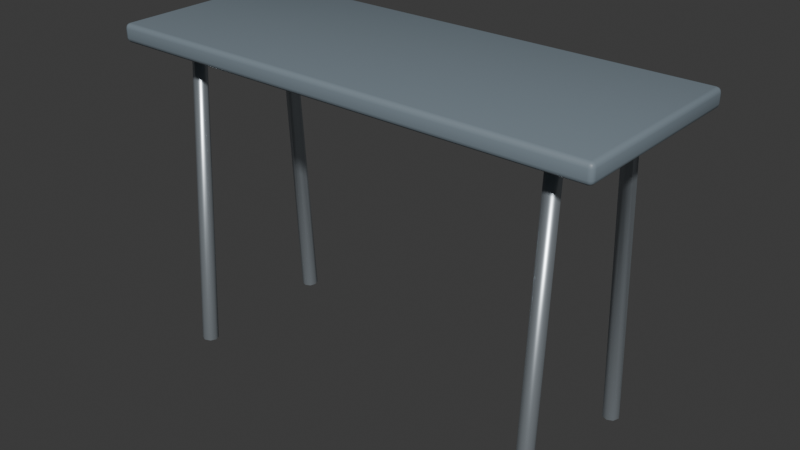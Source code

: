 # Source: breakfast-counter-table.blend  (saved by Blender 5.2.44; exported with 4.5.12 LTS)
import bpy
from mathutils import Matrix  # noqa: F401  (used for matrix-valued properties, if any)

bpy.ops.wm.read_factory_settings(use_empty=True)
scene = bpy.context.scene
scene.name = 'Scene'

# ---- collections
col_collection = bpy.data.collections.new('Collection'); scene.collection.children.link(col_collection)

# ---- materials (node trees are filled in below, after node groups)
mat_variant_surface = bpy.data.materials.new('variant-surface')
mat_variant_surface.diffuse_color = (0.2, 0.25, 0.29, 1.0)
mat_modern_brushed_aluminum = bpy.data.materials.new('modern-brushed-aluminum')
mat_modern_brushed_aluminum.diffuse_color = (0.54, 0.6, 0.65, 1.0)

# ---- material node trees
mat_variant_surface.use_nodes = True; mat_variant_surface.node_tree.nodes.clear()
_N = mat_variant_surface.node_tree.nodes; _L = mat_variant_surface.node_tree.links
n0 = _N.new('ShaderNodeBsdfPrincipled'); n0.name = 'Principled BSDF'; n0.location = (-200, 100)
n0.inputs[0].default_value = (0.2, 0.25, 0.29, 1.0)
n0.inputs[2].default_value = 0.47
n0.inputs[10].default_value = 0.005
n1 = _N.new('ShaderNodeOutputMaterial'); n1.name = 'Material Output'; n1.location = (200, 100)
_L.new(n0.outputs[0], n1.inputs[0])
n1.is_active_output = True
mat_modern_brushed_aluminum.use_nodes = True; mat_modern_brushed_aluminum.node_tree.nodes.clear()
_N = mat_modern_brushed_aluminum.node_tree.nodes; _L = mat_modern_brushed_aluminum.node_tree.links
n0 = _N.new('ShaderNodeBsdfPrincipled'); n0.name = 'Principled BSDF'; n0.location = (-200, 100)
n0.inputs[0].default_value = (0.54, 0.6, 0.65, 1.0)
n0.inputs[1].default_value = 0.78
n0.inputs[2].default_value = 0.32
n0.inputs[10].default_value = 0.005
n1 = _N.new('ShaderNodeOutputMaterial'); n1.name = 'Material Output'; n1.location = (200, 100)
_L.new(n0.outputs[0], n1.inputs[0])
n1.is_active_output = True

# ---- world
world_world = bpy.data.worlds.new('World'); scene.world = world_world
world_world.use_nodes = True; world_world.node_tree.nodes.clear()
_N = world_world.node_tree.nodes; _L = world_world.node_tree.links
n0 = _N.new('ShaderNodeOutputWorld'); n0.name = 'World Output'; n0.location = (200, 100)
n1 = _N.new('ShaderNodeBackground'); n1.name = 'Background'; n1.location = (-200, 100)
n1.inputs[0].default_value = (0.05088, 0.05088, 0.05088, 1.0)
_L.new(n1.outputs[0], n0.inputs[0])
n0.is_active_output = True
world_world.color = (0.05088, 0.05088, 0.05088)
world_world.sun_shadow_jitter_overblur = 0.0

# ---- meshes
me_cube_1721 = bpy.data.meshes.new('Cube.1721')
me_cube_1721.from_pydata([(-0.687, -0.262, 0.8785), (-0.687, -0.275, 0.8919), (-0.7, -0.262, 0.8919), (-0.687, -0.2685, 0.8803), (-0.6935, -0.262, 0.8803), (-0.6932, -0.2682, 0.882), (-0.6935, -0.2733, 0.8919), (-0.687, -0.2733, 0.8852), (-0.6932, -0.2716, 0.8855), (-0.6983, -0.262, 0.8852), (-0.6983, -0.2685, 0.8919), (-0.6966, -0.2682, 0.8855), (-0.687, -0.275, 0.9166), (-0.687, -0.262, 0.93), (-0.7, -0.262, 0.9166), (-0.687, -0.2733, 0.9233), (-0.6935, -0.2733, 0.9166), (-0.6932, -0.2716, 0.923), (-0.6935, -0.262, 0.9282), (-0.687, -0.2685, 0.9282), (-0.6932, -0.2682, 0.9265), (-0.6983, -0.2685, 0.9166), (-0.6983, -0.262, 0.9233), (-0.6966, -0.2682, 0.923), (-0.687, 0.262, 0.8785), (-0.7, 0.262, 0.8919), (-0.687, 0.275, 0.8919), (-0.6935, 0.262, 0.8803), (-0.687, 0.2685, 0.8803), (-0.6932, 0.2682, 0.882), (-0.6983, 0.2685, 0.8919), (-0.6983, 0.262, 0.8852), (-0.6966, 0.2682, 0.8855), (-0.687, 0.2733, 0.8852), (-0.6935, 0.2733, 0.8919), (-0.6932, 0.2716, 0.8855), (-0.687, 0.262, 0.93), (-0.687, 0.275, 0.9166), (-0.7, 0.262, 0.9166), (-0.687, 0.2685, 0.9282), (-0.6935, 0.262, 0.9282), (-0.6932, 0.2682, 0.9265), (-0.6935, 0.2733, 0.9166), (-0.687, 0.2733, 0.9233), (-0.6932, 0.2716, 0.923), (-0.6983, 0.262, 0.9233), (-0.6983, 0.2685, 0.9166), (-0.6966, 0.2682, 0.923), (0.687, -0.262, 0.8785), (0.7, -0.262, 0.8919), (0.687, -0.275, 0.8919), (0.6935, -0.262, 0.8803), (0.687, -0.2685, 0.8803), (0.6932, -0.2682, 0.882), (0.6983, -0.2685, 0.8919), (0.6983, -0.262, 0.8852), (0.6966, -0.2682, 0.8855), (0.687, -0.2733, 0.8852), (0.6935, -0.2733, 0.8919), (0.6932, -0.2716, 0.8855), (0.687, -0.262, 0.93), (0.687, -0.275, 0.9166), (0.7, -0.262, 0.9166), (0.687, -0.2685, 0.9282), (0.6935, -0.262, 0.9282), (0.6932, -0.2682, 0.9265), (0.6935, -0.2733, 0.9166), (0.687, -0.2733, 0.9233), (0.6932, -0.2716, 0.923), (0.6983, -0.262, 0.9233), (0.6983, -0.2685, 0.9166), (0.6966, -0.2682, 0.923), (0.687, 0.262, 0.8785), (0.687, 0.275, 0.8919), (0.7, 0.262, 0.8919), (0.687, 0.2685, 0.8803), (0.6935, 0.262, 0.8803), (0.6932, 0.2682, 0.882), (0.6935, 0.2733, 0.8919), (0.687, 0.2733, 0.8852), (0.6932, 0.2716, 0.8855), (0.6983, 0.262, 0.8852), (0.6983, 0.2685, 0.8919), (0.6966, 0.2682, 0.8855), (0.687, 0.262, 0.93), (0.7, 0.262, 0.9166), (0.687, 0.275, 0.9166), (0.6935, 0.262, 0.9282), (0.687, 0.2685, 0.9282), (0.6932, 0.2682, 0.9265), (0.6983, 0.2685, 0.9166), (0.6983, 0.262, 0.9233), (0.6966, 0.2682, 0.923), (0.687, 0.2733, 0.9233), (0.6935, 0.2733, 0.9166), (0.6932, 0.2716, 0.923)], [], [(0, 3, 5, 4), (3, 7, 8, 5), (1, 6, 8, 7), (6, 10, 11, 8), (2, 9, 11, 10), (9, 4, 5, 11), (5, 8, 11), (12, 15, 17, 16), (15, 19, 20, 17), (13, 18, 20, 19), (18, 22, 23, 20), (14, 21, 23, 22), (21, 16, 17, 23), (17, 20, 23), (24, 27, 29, 28), (27, 31, 32, 29), (25, 30, 32, 31), (30, 34, 35, 32), (26, 33, 35, 34), (33, 28, 29, 35), (29, 32, 35), (36, 39, 41, 40), (39, 43, 44, 41), (37, 42, 44, 43), (42, 46, 47, 44), (38, 45, 47, 46), (45, 40, 41, 47), (41, 44, 47), (48, 51, 53, 52), (51, 55, 56, 53), (49, 54, 56, 55), (54, 58, 59, 56), (50, 57, 59, 58), (57, 52, 53, 59), (53, 56, 59), (60, 63, 65, 64), (63, 67, 68, 65), (61, 66, 68, 67), (66, 70, 71, 68), (62, 69, 71, 70), (69, 64, 65, 71), (65, 68, 71), (72, 75, 77, 76), (75, 79, 80, 77), (73, 78, 80, 79), (78, 82, 83, 80), (74, 81, 83, 82), (81, 76, 77, 83), (77, 80, 83), (84, 87, 89, 88), (87, 91, 92, 89), (85, 90, 92, 91), (90, 94, 95, 92), (86, 93, 95, 94), (93, 88, 89, 95), (89, 92, 95), (24, 0, 4, 27), (27, 4, 9, 31), (31, 9, 2, 25), (1, 12, 16, 6), (6, 16, 21, 10), (10, 21, 14, 2), (13, 36, 40, 18), (18, 40, 45, 22), (22, 45, 38, 14), (37, 26, 34, 42), (42, 34, 30, 46), (46, 30, 25, 38), (72, 24, 28, 75), (75, 28, 33, 79), (79, 33, 26, 73), (36, 84, 88, 39), (39, 88, 93, 43), (43, 93, 86, 37), (85, 74, 82, 90), (90, 82, 78, 94), (94, 78, 73, 86), (48, 72, 76, 51), (51, 76, 81, 55), (55, 81, 74, 49), (84, 60, 64, 87), (87, 64, 69, 91), (91, 69, 62, 85), (61, 50, 58, 66), (66, 58, 54, 70), (70, 54, 49, 62), (0, 48, 52, 3), (3, 52, 57, 7), (7, 57, 50, 1), (60, 13, 19, 63), (63, 19, 15, 67), (67, 15, 12, 61), (24, 72, 48, 0), (2, 14, 38, 25), (50, 61, 12, 1), (84, 36, 13, 60), (26, 37, 86, 73), (74, 85, 62, 49)])
me_cube_1721.polygons.foreach_set('use_smooth', [True] * 98)
_uv = me_cube_1721.uv_layers.new(name='UVMap')
_uv.uv.foreach_set('vector', [0.02682, 0.02682, 0.01763, 0.02682, 0.01802, 0.01802, 0.02682, 0.01763, 0.01763, 0.02682, 0.01087, 0.02682, 0.01326, 0.01802, 0.01802, 0.01802, 1.619, 1.896, 1.619, 1.904, 1.61, 1.903, 1.609, 1.895, 1.794, 0.01087, 1.794, 0.01926, 1.785, 0.01896, 1.785, 0.01305, 1.794, 0.02878, 1.785, 0.02808, 1.785, 0.01896, 1.794, 0.01926, 1.785, 0.02808, 1.778, 0.02617, 1.78, 0.01761, 1.785, 0.01896, 1.78, 0.01761, 1.785, 0.01305, 1.785, 0.01896, 1.653, 1.896, 1.662, 1.895, 1.661, 1.903, 1.653, 1.904, 0.8068, 1.973, 0.8136, 1.973, 0.8139, 1.982, 0.8092, 1.982, 0.8227, 1.973, 0.8227, 1.982, 0.8139, 1.982, 0.8136, 1.973, 1.844, 0.02617, 1.837, 0.02808, 1.837, 0.01896, 1.842, 0.01761, 1.828, 0.02878, 1.828, 0.01926, 1.837, 0.01896, 1.837, 0.02808, 1.828, 0.01926, 1.828, 0.01087, 1.837, 0.01305, 1.837, 0.01896, 1.837, 0.01305, 1.842, 0.01761, 1.837, 0.01896, 0.7691, 0.02682, 0.7691, 0.01763, 0.7779, 0.01802, 0.7783, 0.02682, 0.7691, 0.01763, 0.7691, 0.01087, 0.7779, 0.01326, 0.7779, 0.01802, 1.794, 0.7407, 1.794, 0.7488, 1.785, 0.7478, 1.785, 0.74, 1.706, 0.01087, 1.706, 0.01926, 1.698, 0.01896, 1.698, 0.01305, 1.706, 0.02878, 1.697, 0.02808, 1.698, 0.01896, 1.706, 0.01926, 1.697, 0.02808, 1.69, 0.02617, 1.693, 0.01761, 1.698, 0.01896, 1.693, 0.01761, 1.698, 0.01305, 1.698, 0.01896, 1.565, 1.973, 1.574, 1.973, 1.574, 1.982, 1.565, 1.982, 1.756, 0.02617, 1.75, 0.02808, 1.749, 0.01896, 1.754, 0.01761, 1.74, 0.02878, 1.74, 0.01926, 1.749, 0.01896, 1.75, 0.02808, 1.74, 0.01926, 1.74, 0.01087, 1.749, 0.01305, 1.749, 0.01896, 1.828, 0.7407, 1.837, 0.74, 1.837, 0.7478, 1.828, 0.7488, 1.565, 1.989, 1.565, 1.982, 1.574, 1.982, 1.574, 1.987, 1.754, 0.01761, 1.749, 0.01896, 1.749, 0.01305, 0.02682, 1.973, 0.02682, 1.982, 0.01802, 1.982, 0.01763, 1.973, 0.02682, 1.982, 0.02682, 1.989, 0.01802, 1.987, 0.01802, 1.982, 1.794, 1.5, 1.794, 1.509, 1.785, 1.508, 1.785, 1.5, 1.619, 0.01087, 1.619, 0.01926, 1.61, 0.01896, 1.61, 0.01305, 1.619, 0.02878, 1.609, 0.02808, 1.61, 0.01896, 1.619, 0.01926, 1.609, 0.02808, 1.603, 0.02617, 1.605, 0.01761, 1.61, 0.01896, 1.605, 0.01761, 1.61, 0.01305, 1.61, 0.01896, 0.8227, 0.02682, 0.8136, 0.02682, 0.8139, 0.01802, 0.8227, 0.01763, 1.669, 0.02617, 1.662, 0.02808, 1.661, 0.01896, 1.666, 0.01761, 1.653, 0.02878, 1.653, 0.01926, 1.661, 0.01896, 1.662, 0.02808, 1.653, 0.01926, 1.653, 0.01087, 1.661, 0.01305, 1.661, 0.01896, 1.828, 1.5, 1.837, 1.5, 1.837, 1.508, 1.828, 1.509, 0.8227, 0.01087, 0.8227, 0.01763, 0.8139, 0.01802, 0.8139, 0.01326, 1.666, 0.01761, 1.661, 0.01896, 1.661, 0.01305, 0.7691, 1.973, 0.7783, 1.973, 0.7779, 1.982, 0.7691, 1.982, 0.7783, 1.973, 0.7851, 1.973, 0.7827, 1.982, 0.7779, 1.982, 1.706, 1.896, 1.706, 1.904, 1.698, 1.903, 1.697, 1.895, 1.794, 0.7706, 1.794, 0.779, 1.785, 0.7787, 1.785, 0.7728, 1.794, 0.7885, 1.785, 0.7878, 1.785, 0.7787, 1.794, 0.779, 1.785, 0.7878, 1.778, 0.7859, 1.78, 0.7773, 1.785, 0.7787, 1.78, 0.7773, 1.785, 0.7728, 1.785, 0.7787, 1.565, 0.02682, 1.565, 0.01763, 1.574, 0.01802, 1.574, 0.02682, 1.844, 0.7859, 1.837, 0.7878, 1.837, 0.7787, 1.842, 0.7773, 1.828, 0.7885, 1.828, 0.779, 1.837, 0.7787, 1.837, 0.7878, 1.828, 0.779, 1.828, 0.7706, 1.837, 0.7728, 1.837, 0.7787, 1.74, 1.896, 1.75, 1.895, 1.749, 1.903, 1.74, 1.904, 1.581, 0.02682, 1.574, 0.02682, 1.574, 0.01802, 1.579, 0.01802, 1.842, 0.7773, 1.837, 0.7787, 1.837, 0.7728, 0.7691, 0.02682, 0.02682, 0.02682, 0.02682, 0.01763, 0.7691, 0.01763, 0.7691, 0.01763, 0.02682, 0.01763, 0.02682, 0.01087, 0.7691, 0.01087, 1.785, 0.74, 1.785, 0.02808, 1.794, 0.02878, 1.794, 0.7407, 1.619, 1.896, 1.653, 1.896, 1.653, 1.904, 1.619, 1.904, 1.794, 0.01087, 1.828, 0.01087, 1.828, 0.01926, 1.794, 0.01926, 1.794, 0.01926, 1.828, 0.01926, 1.828, 0.02878, 1.794, 0.02878, 0.8227, 1.973, 1.565, 1.973, 1.565, 1.982, 0.8227, 1.982, 0.8227, 1.982, 1.565, 1.982, 1.565, 1.989, 0.8227, 1.989, 1.837, 0.02808, 1.837, 0.74, 1.828, 0.7407, 1.828, 0.02878, 1.74, 0.02878, 1.706, 0.02878, 1.706, 0.01926, 1.74, 0.01926, 1.74, 0.01926, 1.706, 0.01926, 1.706, 0.01087, 1.74, 0.01087, 1.828, 0.7488, 1.794, 0.7488, 1.794, 0.7407, 1.828, 0.7407, 0.7691, 1.973, 0.7691, 0.02682, 0.7783, 0.02682, 0.7783, 1.973, 0.7783, 1.973, 0.7783, 0.02682, 0.7851, 0.02682, 0.7851, 1.973, 1.697, 1.895, 1.697, 0.02808, 1.706, 0.02878, 1.706, 1.896, 1.565, 1.973, 1.565, 0.02682, 1.574, 0.02682, 1.574, 1.973, 1.574, 1.973, 1.574, 0.02682, 1.581, 0.02682, 1.581, 1.973, 1.75, 0.02808, 1.75, 1.895, 1.74, 1.896, 1.74, 0.02878, 1.828, 0.7885, 1.794, 0.7885, 1.794, 0.779, 1.828, 0.779, 1.828, 0.779, 1.794, 0.779, 1.794, 0.7706, 1.828, 0.7706, 1.74, 1.904, 1.706, 1.904, 1.706, 1.896, 1.74, 1.896, 0.02682, 1.973, 0.7691, 1.973, 0.7691, 1.982, 0.02682, 1.982, 0.02682, 1.982, 0.7691, 1.982, 0.7691, 1.989, 0.02682, 1.989, 1.785, 1.5, 1.785, 0.7878, 1.794, 0.7885, 1.794, 1.5, 1.565, 0.02682, 0.8227, 0.02682, 0.8227, 0.01763, 1.565, 0.01763, 1.565, 0.01763, 0.8227, 0.01763, 0.8227, 0.01087, 1.565, 0.01087, 1.837, 0.7878, 1.837, 1.5, 1.828, 1.5, 1.828, 0.7885, 1.653, 0.02878, 1.619, 0.02878, 1.619, 0.01926, 1.653, 0.01926, 1.653, 0.01926, 1.619, 0.01926, 1.619, 0.01087, 1.653, 0.01087, 1.828, 1.509, 1.794, 1.509, 1.794, 1.5, 1.828, 1.5, 0.02682, 0.02682, 0.02682, 1.973, 0.01763, 1.973, 0.01763, 0.02682, 0.01763, 0.02682, 0.01763, 1.973, 0.01087, 1.973, 0.01087, 0.02682, 1.609, 1.895, 1.609, 0.02808, 1.619, 0.02878, 1.619, 1.896, 0.8227, 0.02682, 0.8227, 1.973, 0.8136, 1.973, 0.8136, 0.02682, 0.8136, 0.02682, 0.8136, 1.973, 0.8068, 1.973, 0.8068, 0.02682, 1.662, 0.02808, 1.662, 1.895, 1.653, 1.896, 1.653, 0.02878, 0.7691, 0.02682, 0.7691, 1.973, 0.02682, 1.973, 0.02682, 0.02682, 1.794, 0.02878, 1.828, 0.02878, 1.828, 0.7407, 1.794, 0.7407, 1.619, 0.02878, 1.653, 0.02878, 1.653, 1.896, 1.619, 1.896, 1.565, 0.02682, 1.565, 1.973, 0.8227, 1.973, 0.8227, 0.02682, 1.706, 0.02878, 1.74, 0.02878, 1.74, 1.896, 1.706, 1.896, 1.794, 0.7885, 1.828, 0.7885, 1.828, 1.5, 1.794, 1.5])
me_cube_1721.materials.append(mat_variant_surface)
me_cube_1721.update()
me_folded_steel_trestle_018 = bpy.data.meshes.new('folded_steel_trestle.018')
me_folded_steel_trestle_018.from_pydata([(-0.5623, -0.2252, 0.002372), (-0.546, -0.232, 0.002779), (-0.5297, -0.2252, 0.002372), (-0.523, -0.209, 0.00139), (-0.5297, -0.1928, 0.000407), (-0.546, -0.186, 0.0), (-0.5623, -0.1928, 0.000407), (-0.569, -0.209, 0.00139), (-0.5623, -0.1707, 0.8804), (-0.546, -0.1753, 0.8855), (-0.5297, -0.1707, 0.8804), (-0.523, -0.1595, 0.8682), (-0.5297, -0.1483, 0.856), (-0.546, -0.1437, 0.851), (-0.5623, -0.1483, 0.856), (-0.569, -0.1595, 0.8682), (-0.5623, 0.1707, 0.8804), (-0.546, 0.1753, 0.8855), (-0.5297, 0.1707, 0.8804), (-0.523, 0.1595, 0.8682), (-0.5297, 0.1483, 0.856), (-0.546, 0.1437, 0.851), (-0.5623, 0.1483, 0.856), (-0.569, 0.1595, 0.8682), (-0.5623, 0.2252, 0.002372), (-0.546, 0.232, 0.002779), (-0.5297, 0.2252, 0.002372), (-0.523, 0.209, 0.00139), (-0.5297, 0.1928, 0.0004071), (-0.546, 0.186, 4.794e-08), (-0.5623, 0.1928, 0.0004071), (-0.569, 0.209, 0.00139)], [], [(0, 8, 15, 7), (1, 9, 8, 0), (2, 10, 9, 1), (3, 11, 10, 2), (4, 12, 11, 3), (5, 13, 12, 4), (6, 14, 13, 5), (7, 15, 14, 6), (8, 16, 23, 15), (9, 17, 16, 8), (10, 18, 17, 9), (11, 19, 18, 10), (12, 20, 19, 11), (13, 21, 20, 12), (14, 22, 21, 13), (15, 23, 22, 14), (16, 24, 31, 23), (17, 25, 24, 16), (18, 26, 25, 17), (19, 27, 26, 18), (20, 28, 27, 19), (21, 29, 28, 20), (22, 30, 29, 21), (23, 31, 30, 22)])
me_folded_steel_trestle_018.polygons.foreach_set('use_smooth', [True] * 24)
_uv = me_folded_steel_trestle_018.uv_layers.new(name='UVMap')
_uv.uv.foreach_set('vector', [0.0, 1.0, 0.3333, 1.0, 0.3333, 0.875, 0.0, 0.875, 0.0, 0.125, 0.3333, 0.125, 0.3333, 0.0, 0.0, 0.0, 0.0, 0.25, 0.3333, 0.25, 0.3333, 0.125, 0.0, 0.125, 0.0, 0.375, 0.3333, 0.375, 0.3333, 0.25, 0.0, 0.25, 0.0, 0.5, 0.3333, 0.5, 0.3333, 0.375, 0.0, 0.375, 0.0, 0.625, 0.3333, 0.625, 0.3333, 0.5, 0.0, 0.5, 0.0, 0.75, 0.3333, 0.75, 0.3333, 0.625, 0.0, 0.625, 0.0, 0.875, 0.3333, 0.875, 0.3333, 0.75, 0.0, 0.75, 0.3333, 1.0, 0.6667, 1.0, 0.6667, 0.875, 0.3333, 0.875, 0.3333, 0.125, 0.6667, 0.125, 0.6667, 0.0, 0.3333, 0.0, 0.3333, 0.25, 0.6667, 0.25, 0.6667, 0.125, 0.3333, 0.125, 0.3333, 0.375, 0.6667, 0.375, 0.6667, 0.25, 0.3333, 0.25, 0.3333, 0.5, 0.6667, 0.5, 0.6667, 0.375, 0.3333, 0.375, 0.3333, 0.625, 0.6667, 0.625, 0.6667, 0.5, 0.3333, 0.5, 0.3333, 0.75, 0.6667, 0.75, 0.6667, 0.625, 0.3333, 0.625, 0.3333, 0.875, 0.6667, 0.875, 0.6667, 0.75, 0.3333, 0.75, 0.6667, 1.0, 1.0, 1.0, 1.0, 0.875, 0.6667, 0.875, 0.6667, 0.125, 1.0, 0.125, 1.0, 0.0, 0.6667, 0.0, 0.6667, 0.25, 1.0, 0.25, 1.0, 0.125, 0.6667, 0.125, 0.6667, 0.375, 1.0, 0.375, 1.0, 0.25, 0.6667, 0.25, 0.6667, 0.5, 1.0, 0.5, 1.0, 0.375, 0.6667, 0.375, 0.6667, 0.625, 1.0, 0.625, 1.0, 0.5, 0.6667, 0.5, 0.6667, 0.75, 1.0, 0.75, 1.0, 0.625, 0.6667, 0.625, 0.6667, 0.875, 1.0, 0.875, 1.0, 0.75, 0.6667, 0.75])
me_folded_steel_trestle_018.materials.append(mat_modern_brushed_aluminum)
me_folded_steel_trestle_018.auto_texspace = False
me_folded_steel_trestle_018.update()
me_folded_steel_trestle_019 = bpy.data.meshes.new('folded_steel_trestle.019')
me_folded_steel_trestle_019.from_pydata([(0.5297, -0.2252, 0.002372), (0.546, -0.232, 0.002779), (0.5623, -0.2252, 0.002372), (0.569, -0.209, 0.00139), (0.5623, -0.1928, 0.000407), (0.546, -0.186, 0.0), (0.5297, -0.1928, 0.000407), (0.523, -0.209, 0.00139), (0.5297, -0.1707, 0.8804), (0.546, -0.1753, 0.8855), (0.5623, -0.1707, 0.8804), (0.569, -0.1595, 0.8682), (0.5623, -0.1483, 0.856), (0.546, -0.1437, 0.851), (0.5297, -0.1483, 0.856), (0.523, -0.1595, 0.8682), (0.5297, 0.1707, 0.8804), (0.546, 0.1753, 0.8855), (0.5623, 0.1707, 0.8804), (0.569, 0.1595, 0.8682), (0.5623, 0.1483, 0.856), (0.546, 0.1437, 0.851), (0.5297, 0.1483, 0.856), (0.523, 0.1595, 0.8682), (0.5297, 0.2252, 0.002372), (0.546, 0.232, 0.002779), (0.5623, 0.2252, 0.002372), (0.569, 0.209, 0.00139), (0.5623, 0.1928, 0.0004071), (0.546, 0.186, 4.794e-08), (0.5297, 0.1928, 0.0004071), (0.523, 0.209, 0.00139)], [], [(0, 8, 15, 7), (1, 9, 8, 0), (2, 10, 9, 1), (3, 11, 10, 2), (4, 12, 11, 3), (5, 13, 12, 4), (6, 14, 13, 5), (7, 15, 14, 6), (8, 16, 23, 15), (9, 17, 16, 8), (10, 18, 17, 9), (11, 19, 18, 10), (12, 20, 19, 11), (13, 21, 20, 12), (14, 22, 21, 13), (15, 23, 22, 14), (16, 24, 31, 23), (17, 25, 24, 16), (18, 26, 25, 17), (19, 27, 26, 18), (20, 28, 27, 19), (21, 29, 28, 20), (22, 30, 29, 21), (23, 31, 30, 22)])
me_folded_steel_trestle_019.polygons.foreach_set('use_smooth', [True] * 24)
_uv = me_folded_steel_trestle_019.uv_layers.new(name='UVMap')
_uv.uv.foreach_set('vector', [0.0, 1.0, 0.3333, 1.0, 0.3333, 0.875, 0.0, 0.875, 0.0, 0.125, 0.3333, 0.125, 0.3333, 0.0, 0.0, 0.0, 0.0, 0.25, 0.3333, 0.25, 0.3333, 0.125, 0.0, 0.125, 0.0, 0.375, 0.3333, 0.375, 0.3333, 0.25, 0.0, 0.25, 0.0, 0.5, 0.3333, 0.5, 0.3333, 0.375, 0.0, 0.375, 0.0, 0.625, 0.3333, 0.625, 0.3333, 0.5, 0.0, 0.5, 0.0, 0.75, 0.3333, 0.75, 0.3333, 0.625, 0.0, 0.625, 0.0, 0.875, 0.3333, 0.875, 0.3333, 0.75, 0.0, 0.75, 0.3333, 1.0, 0.6667, 1.0, 0.6667, 0.875, 0.3333, 0.875, 0.3333, 0.125, 0.6667, 0.125, 0.6667, 0.0, 0.3333, 0.0, 0.3333, 0.25, 0.6667, 0.25, 0.6667, 0.125, 0.3333, 0.125, 0.3333, 0.375, 0.6667, 0.375, 0.6667, 0.25, 0.3333, 0.25, 0.3333, 0.5, 0.6667, 0.5, 0.6667, 0.375, 0.3333, 0.375, 0.3333, 0.625, 0.6667, 0.625, 0.6667, 0.5, 0.3333, 0.5, 0.3333, 0.75, 0.6667, 0.75, 0.6667, 0.625, 0.3333, 0.625, 0.3333, 0.875, 0.6667, 0.875, 0.6667, 0.75, 0.3333, 0.75, 0.6667, 1.0, 1.0, 1.0, 1.0, 0.875, 0.6667, 0.875, 0.6667, 0.125, 1.0, 0.125, 1.0, 0.0, 0.6667, 0.0, 0.6667, 0.25, 1.0, 0.25, 1.0, 0.125, 0.6667, 0.125, 0.6667, 0.375, 1.0, 0.375, 1.0, 0.25, 0.6667, 0.25, 0.6667, 0.5, 1.0, 0.5, 1.0, 0.375, 0.6667, 0.375, 0.6667, 0.625, 1.0, 0.625, 1.0, 0.5, 0.6667, 0.5, 0.6667, 0.75, 1.0, 0.75, 1.0, 0.625, 0.6667, 0.625, 0.6667, 0.875, 1.0, 0.875, 1.0, 0.75, 0.6667, 0.75])
me_folded_steel_trestle_019.materials.append(mat_modern_brushed_aluminum)
me_folded_steel_trestle_019.auto_texspace = False
me_folded_steel_trestle_019.update()
me_cube_1722 = bpy.data.meshes.new('Cube.1722')
me_cube_1722.from_pydata([(-0.5527, -0.1687, 0.8507), (-0.5527, -0.176, 0.8582), (-0.56, -0.1687, 0.8582), (-0.5527, -0.1724, 0.8517), (-0.5564, -0.1687, 0.8517), (-0.5562, -0.1722, 0.8527), (-0.5564, -0.175, 0.8582), (-0.5527, -0.175, 0.8545), (-0.5562, -0.1741, 0.8546), (-0.559, -0.1687, 0.8545), (-0.559, -0.1724, 0.8582), (-0.5581, -0.1722, 0.8546), (-0.5527, -0.176, 0.8721), (-0.5527, -0.1687, 0.8796), (-0.56, -0.1687, 0.8721), (-0.5527, -0.175, 0.8758), (-0.5564, -0.175, 0.8721), (-0.5562, -0.1741, 0.8756), (-0.5564, -0.1687, 0.8786), (-0.5527, -0.1724, 0.8786), (-0.5562, -0.1722, 0.8776), (-0.559, -0.1724, 0.8721), (-0.559, -0.1687, 0.8758), (-0.5581, -0.1722, 0.8756), (-0.5527, 0.1687, 0.8507), (-0.56, 0.1687, 0.8582), (-0.5527, 0.176, 0.8582), (-0.5564, 0.1687, 0.8517), (-0.5527, 0.1724, 0.8517), (-0.5562, 0.1722, 0.8527), (-0.559, 0.1724, 0.8582), (-0.559, 0.1687, 0.8545), (-0.5581, 0.1722, 0.8546), (-0.5527, 0.175, 0.8545), (-0.5564, 0.175, 0.8582), (-0.5562, 0.1741, 0.8546), (-0.5527, 0.1687, 0.8796), (-0.5527, 0.176, 0.8721), (-0.56, 0.1687, 0.8721), (-0.5527, 0.1724, 0.8786), (-0.5564, 0.1687, 0.8786), (-0.5562, 0.1722, 0.8776), (-0.5564, 0.175, 0.8721), (-0.5527, 0.175, 0.8758), (-0.5562, 0.1741, 0.8756), (-0.559, 0.1687, 0.8758), (-0.559, 0.1724, 0.8721), (-0.5581, 0.1722, 0.8756), (0.5527, -0.1687, 0.8507), (0.56, -0.1687, 0.8582), (0.5527, -0.176, 0.8582), (0.5564, -0.1687, 0.8517), (0.5527, -0.1724, 0.8517), (0.5562, -0.1722, 0.8527), (0.559, -0.1724, 0.8582), (0.559, -0.1687, 0.8545), (0.5581, -0.1722, 0.8546), (0.5527, -0.175, 0.8545), (0.5564, -0.175, 0.8582), (0.5562, -0.1741, 0.8546), (0.5527, -0.1687, 0.8796), (0.5527, -0.176, 0.8721), (0.56, -0.1687, 0.8721), (0.5527, -0.1724, 0.8786), (0.5564, -0.1687, 0.8786), (0.5562, -0.1722, 0.8776), (0.5564, -0.175, 0.8721), (0.5527, -0.175, 0.8758), (0.5562, -0.1741, 0.8756), (0.559, -0.1687, 0.8758), (0.559, -0.1724, 0.8721), (0.5581, -0.1722, 0.8756), (0.5527, 0.1687, 0.8507), (0.5527, 0.176, 0.8582), (0.56, 0.1687, 0.8582), (0.5527, 0.1724, 0.8517), (0.5564, 0.1687, 0.8517), (0.5562, 0.1722, 0.8527), (0.5564, 0.175, 0.8582), (0.5527, 0.175, 0.8545), (0.5562, 0.1741, 0.8546), (0.559, 0.1687, 0.8545), (0.559, 0.1724, 0.8582), (0.5581, 0.1722, 0.8546), (0.5527, 0.1687, 0.8796), (0.56, 0.1687, 0.8721), (0.5527, 0.176, 0.8721), (0.5564, 0.1687, 0.8786), (0.5527, 0.1724, 0.8786), (0.5562, 0.1722, 0.8776), (0.559, 0.1724, 0.8721), (0.559, 0.1687, 0.8758), (0.5581, 0.1722, 0.8756), (0.5527, 0.175, 0.8758), (0.5564, 0.175, 0.8721), (0.5562, 0.1741, 0.8756)], [], [(0, 3, 5, 4), (3, 7, 8, 5), (1, 6, 8, 7), (6, 10, 11, 8), (2, 9, 11, 10), (9, 4, 5, 11), (5, 8, 11), (12, 15, 17, 16), (15, 19, 20, 17), (13, 18, 20, 19), (18, 22, 23, 20), (14, 21, 23, 22), (21, 16, 17, 23), (17, 20, 23), (24, 27, 29, 28), (27, 31, 32, 29), (25, 30, 32, 31), (30, 34, 35, 32), (26, 33, 35, 34), (33, 28, 29, 35), (29, 32, 35), (36, 39, 41, 40), (39, 43, 44, 41), (37, 42, 44, 43), (42, 46, 47, 44), (38, 45, 47, 46), (45, 40, 41, 47), (41, 44, 47), (48, 51, 53, 52), (51, 55, 56, 53), (49, 54, 56, 55), (54, 58, 59, 56), (50, 57, 59, 58), (57, 52, 53, 59), (53, 56, 59), (60, 63, 65, 64), (63, 67, 68, 65), (61, 66, 68, 67), (66, 70, 71, 68), (62, 69, 71, 70), (69, 64, 65, 71), (65, 68, 71), (72, 75, 77, 76), (75, 79, 80, 77), (73, 78, 80, 79), (78, 82, 83, 80), (74, 81, 83, 82), (81, 76, 77, 83), (77, 80, 83), (84, 87, 89, 88), (87, 91, 92, 89), (85, 90, 92, 91), (90, 94, 95, 92), (86, 93, 95, 94), (93, 88, 89, 95), (89, 92, 95), (24, 0, 4, 27), (27, 4, 9, 31), (31, 9, 2, 25), (1, 12, 16, 6), (6, 16, 21, 10), (10, 21, 14, 2), (13, 36, 40, 18), (18, 40, 45, 22), (22, 45, 38, 14), (37, 26, 34, 42), (42, 34, 30, 46), (46, 30, 25, 38), (72, 24, 28, 75), (75, 28, 33, 79), (79, 33, 26, 73), (36, 84, 88, 39), (39, 88, 93, 43), (43, 93, 86, 37), (85, 74, 82, 90), (90, 82, 78, 94), (94, 78, 73, 86), (48, 72, 76, 51), (51, 76, 81, 55), (55, 81, 74, 49), (84, 60, 64, 87), (87, 64, 69, 91), (91, 69, 62, 85), (61, 50, 58, 66), (66, 58, 54, 70), (70, 54, 49, 62), (0, 48, 52, 3), (3, 52, 57, 7), (7, 57, 50, 1), (60, 13, 19, 63), (63, 19, 15, 67), (67, 15, 12, 61), (24, 72, 48, 0), (2, 14, 38, 25), (50, 61, 12, 1), (84, 36, 13, 60), (26, 37, 86, 73), (74, 85, 62, 49)])
me_cube_1722.polygons.foreach_set('use_smooth', [True] * 98)
_uv = me_cube_1722.uv_layers.new(name='UVMap')
_uv.uv.foreach_set('vector', [0.02055, 0.02055, 0.01411, 0.02055, 0.01438, 0.01438, 0.02055, 0.01411, 0.01411, 0.02055, 0.009375, 0.02055, 0.01105, 0.01438, 0.01438, 0.01438, 1.383, 0.01888, 1.383, 0.01244, 1.388, 0.01271, 1.389, 0.01888, 1.419, 0.009375, 1.419, 0.01526, 1.413, 0.01504, 1.413, 0.0109, 1.419, 0.02192, 1.412, 0.02144, 1.413, 0.01504, 1.419, 0.01526, 1.412, 0.02144, 1.408, 0.0201, 1.409, 0.0141, 1.413, 0.01504, 1.409, 0.0141, 1.413, 0.0109, 1.413, 0.01504, 1.36, 0.01888, 1.354, 0.01888, 1.353, 0.01271, 1.36, 0.01244, 1.354, 0.01888, 1.348, 0.01888, 1.349, 0.01271, 1.353, 0.01271, 0.6549, 1.979, 0.6549, 1.986, 0.6487, 1.986, 0.6484, 1.979, 1.454, 0.0201, 1.449, 0.02144, 1.449, 0.01504, 1.452, 0.0141, 1.443, 0.02192, 1.443, 0.01526, 1.449, 0.01504, 1.449, 0.02144, 1.443, 0.01526, 1.443, 0.009375, 1.449, 0.0109, 1.449, 0.01504, 1.353, 0.01271, 1.349, 0.01271, 1.352, 0.009375, 0.6185, 0.02055, 0.6185, 0.01411, 0.6247, 0.01438, 0.625, 0.02055, 0.6185, 0.01411, 0.6185, 0.009375, 0.6247, 0.01105, 0.6247, 0.01438, 1.419, 0.5954, 1.419, 0.6011, 1.413, 0.6004, 1.412, 0.595, 1.419, 0.6011, 1.419, 0.6043, 1.413, 0.6027, 1.413, 0.6004, 1.294, 0.01507, 1.288, 0.01555, 1.288, 0.01011, 1.294, 0.009375, 0.6297, 0.02055, 0.625, 0.02055, 0.6247, 0.01438, 0.628, 0.01438, 0.6247, 0.01438, 0.6247, 0.01105, 0.628, 0.01438, 1.253, 1.979, 1.259, 1.979, 1.259, 1.986, 1.253, 1.986, 1.259, 1.979, 1.264, 1.979, 1.262, 1.986, 1.259, 1.986, 1.318, 0.01507, 1.318, 0.009375, 1.324, 0.01011, 1.324, 0.01555, 1.443, 0.6043, 1.443, 0.6011, 1.449, 0.6004, 1.449, 0.6027, 1.443, 0.5954, 1.449, 0.595, 1.449, 0.6004, 1.443, 0.6011, 1.253, 1.991, 1.253, 1.986, 1.259, 1.986, 1.259, 1.989, 1.259, 1.986, 1.262, 1.986, 1.259, 1.989, 0.02055, 1.979, 0.02055, 1.986, 0.01438, 1.986, 0.01411, 1.979, 1.408, 1.204, 1.412, 1.203, 1.413, 1.209, 1.409, 1.21, 1.419, 1.202, 1.419, 1.209, 1.413, 1.209, 1.412, 1.203, 1.419, 1.209, 1.419, 1.215, 1.413, 1.213, 1.413, 1.209, 1.383, 1.978, 1.389, 1.978, 1.388, 1.984, 1.383, 1.984, 0.009375, 1.979, 0.01411, 1.979, 0.01438, 1.986, 0.01105, 1.986, 1.409, 1.21, 1.413, 1.209, 1.413, 1.213, 0.6549, 0.02055, 0.6484, 0.02055, 0.6487, 0.01438, 0.6549, 0.01411, 1.348, 1.978, 1.354, 1.978, 1.353, 1.984, 1.349, 1.984, 1.36, 1.978, 1.36, 1.984, 1.353, 1.984, 1.354, 1.978, 1.443, 1.215, 1.443, 1.209, 1.449, 1.209, 1.449, 1.213, 1.443, 1.202, 1.449, 1.203, 1.449, 1.209, 1.443, 1.209, 1.449, 1.203, 1.454, 1.204, 1.452, 1.21, 1.449, 1.209, 1.349, 1.984, 1.353, 1.984, 1.352, 1.987, 0.6185, 1.979, 0.625, 1.979, 0.6247, 1.986, 0.6185, 1.986, 1.283, 1.896, 1.288, 1.894, 1.288, 1.901, 1.284, 1.902, 1.294, 1.894, 1.294, 1.901, 1.288, 1.901, 1.288, 1.894, 1.294, 1.901, 1.294, 1.906, 1.288, 1.905, 1.288, 1.901, 1.419, 0.6288, 1.412, 0.6293, 1.413, 0.6238, 1.419, 0.6231, 0.6185, 1.991, 0.6185, 1.986, 0.6247, 1.986, 0.6247, 1.989, 1.284, 1.902, 1.288, 1.901, 1.288, 1.905, 1.253, 0.02055, 1.253, 0.01411, 1.259, 0.01438, 1.259, 0.02055, 1.253, 0.01411, 1.253, 0.009375, 1.259, 0.01105, 1.259, 0.01438, 1.443, 0.6288, 1.443, 0.6231, 1.449, 0.6238, 1.449, 0.6293, 1.318, 1.906, 1.318, 1.901, 1.324, 1.901, 1.324, 1.905, 1.318, 1.894, 1.324, 1.894, 1.324, 1.901, 1.318, 1.901, 1.324, 1.894, 1.329, 1.896, 1.327, 1.902, 1.324, 1.901, 1.327, 1.902, 1.324, 1.905, 1.324, 1.901, 0.6185, 0.02055, 0.02055, 0.02055, 0.02055, 0.01411, 0.6185, 0.01411, 0.6185, 0.01411, 0.02055, 0.01411, 0.02055, 0.009375, 0.6185, 0.009375, 1.412, 0.595, 1.412, 0.02144, 1.419, 0.02192, 1.419, 0.5954, 1.383, 0.01888, 1.36, 0.01888, 1.36, 0.01244, 1.383, 0.01244, 1.419, 0.009375, 1.443, 0.009375, 1.443, 0.01526, 1.419, 0.01526, 1.419, 0.01526, 1.443, 0.01526, 1.443, 0.02192, 1.419, 0.02192, 0.6549, 1.979, 1.253, 1.979, 1.253, 1.986, 0.6549, 1.986, 0.6549, 1.986, 1.253, 1.986, 1.253, 1.991, 0.6549, 1.991, 1.449, 0.02144, 1.449, 0.595, 1.443, 0.5954, 1.443, 0.02192, 1.318, 0.01507, 1.294, 0.01507, 1.294, 0.009375, 1.318, 0.009375, 1.443, 0.6043, 1.419, 0.6043, 1.419, 0.6011, 1.443, 0.6011, 1.443, 0.6011, 1.419, 0.6011, 1.419, 0.5954, 1.443, 0.5954, 0.6185, 1.979, 0.6185, 0.02055, 0.625, 0.02055, 0.625, 1.979, 0.625, 1.979, 0.625, 0.02055, 0.6297, 0.02055, 0.6297, 1.979, 1.288, 1.894, 1.288, 0.01555, 1.294, 0.01507, 1.294, 1.894, 1.253, 1.979, 1.253, 0.02055, 1.259, 0.02055, 1.259, 1.979, 1.259, 1.979, 1.259, 0.02055, 1.264, 0.02055, 1.264, 1.979, 1.324, 0.01555, 1.324, 1.894, 1.318, 1.894, 1.318, 0.01507, 1.443, 0.6288, 1.419, 0.6288, 1.419, 0.6231, 1.443, 0.6231, 1.318, 1.906, 1.294, 1.906, 1.294, 1.901, 1.318, 1.901, 1.318, 1.901, 1.294, 1.901, 1.294, 1.894, 1.318, 1.894, 0.02055, 1.979, 0.6185, 1.979, 0.6185, 1.986, 0.02055, 1.986, 0.02055, 1.986, 0.6185, 1.986, 0.6185, 1.991, 0.02055, 1.991, 1.412, 1.203, 1.412, 0.6293, 1.419, 0.6288, 1.419, 1.202, 1.253, 0.02055, 0.6549, 0.02055, 0.6549, 0.01411, 1.253, 0.01411, 1.253, 0.01411, 0.6549, 0.01411, 0.6549, 0.009375, 1.253, 0.009375, 1.449, 0.6293, 1.449, 1.203, 1.443, 1.202, 1.443, 0.6288, 1.36, 1.978, 1.383, 1.978, 1.383, 1.984, 1.36, 1.984, 1.443, 1.215, 1.419, 1.215, 1.419, 1.209, 1.443, 1.209, 1.443, 1.209, 1.419, 1.209, 1.419, 1.202, 1.443, 1.202, 0.02055, 0.02055, 0.02055, 1.979, 0.01411, 1.979, 0.01411, 0.02055, 0.01411, 0.02055, 0.01411, 1.979, 0.009375, 1.979, 0.009375, 0.02055, 1.389, 0.01888, 1.389, 1.978, 1.383, 1.978, 1.383, 0.01888, 0.6549, 0.02055, 0.6549, 1.979, 0.6484, 1.979, 0.6484, 0.02055, 1.348, 1.978, 1.348, 0.01888, 1.354, 0.01888, 1.354, 1.978, 1.354, 1.978, 1.354, 0.01888, 1.36, 0.01888, 1.36, 1.978, 0.6185, 0.02055, 0.6185, 1.979, 0.02055, 1.979, 0.02055, 0.02055, 1.419, 0.02192, 1.443, 0.02192, 1.443, 0.5954, 1.419, 0.5954, 1.383, 1.978, 1.36, 1.978, 1.36, 0.01888, 1.383, 0.01888, 1.253, 0.02055, 1.253, 1.979, 0.6549, 1.979, 0.6549, 0.02055, 1.294, 0.01507, 1.318, 0.01507, 1.318, 1.894, 1.294, 1.894, 1.419, 0.6288, 1.443, 0.6288, 1.443, 1.202, 1.419, 1.202])
me_cube_1722.materials.append(mat_variant_surface)
me_cube_1722.update()

# ---- objects
ob_beveled_slab_top = bpy.data.objects.new('beveled_slab_top', me_cube_1721)
ob_folded_steel_trestle = bpy.data.objects.new('folded_steel_trestle', me_folded_steel_trestle_018)
ob_folded_steel_trestle_001 = bpy.data.objects.new('folded_steel_trestle.001', me_folded_steel_trestle_019)
ob_under_top_support_frame = bpy.data.objects.new('under_top_support_frame', me_cube_1722)

# ---- transforms, parenting, visibility, modifiers, constraints
ob_beveled_slab_top.location = (0.0, 0.0, 0.0)
ob_folded_steel_trestle.location = (0.0, 0.0, 0.0)
ob_folded_steel_trestle_001.location = (0.0, 0.0, 0.0)
ob_under_top_support_frame.location = (0.0, 0.0, 0.0)

# ---- collection membership
col_collection.objects.link(ob_beveled_slab_top)
col_collection.objects.link(ob_folded_steel_trestle)
col_collection.objects.link(ob_folded_steel_trestle_001)
col_collection.objects.link(ob_under_top_support_frame)

# ---- scene / render settings (as saved in the file)
scene.frame_start = 1; scene.frame_end = 250; scene.frame_set(1)
scene.render.engine = 'BLENDER_EEVEE_NEXT'
scene.render.bake_bias = 0.0
scene.render.bake_samples = 0
scene.render.compositor_device = 'GPU'
scene.eevee.use_volume_custom_range = False
scene.eevee.fast_gi_thickness_near = 0.1
scene.eevee.fast_gi_thickness_far = 0.0
scene.eevee.ray_tracing_options.screen_trace_thickness = 0.1
bpy.context.view_layer.update()

# ---- added for rendering (the .blend has no active camera and no usable light): camera, sun
cam_auto = bpy.data.cameras.new('AutoCamera')
cam_auto.lens = 50.0
cam_auto.sensor_width = 36.0
cam_auto.clip_end = 1000.0
ob_auto_camera = bpy.data.objects.new('AutoCamera', cam_auto)
scene.collection.objects.link(ob_auto_camera)
ob_auto_camera.location = (1.63621, -1.96345, 1.77397)
ob_auto_camera.rotation_euler = (1.09748, -7.21219e-08, 0.694738)
scene.camera = ob_auto_camera
light_auto_sun = bpy.data.lights.new('AutoSun', 'SUN')
light_auto_sun.energy = 3.0
light_auto_sun.angle = 0.0523599
ob_auto_sun = bpy.data.objects.new('AutoSun', light_auto_sun)
scene.collection.objects.link(ob_auto_sun)
ob_auto_sun.rotation_euler = (0.872665, 0.174533, 0.523599)
bpy.context.view_layer.update()
